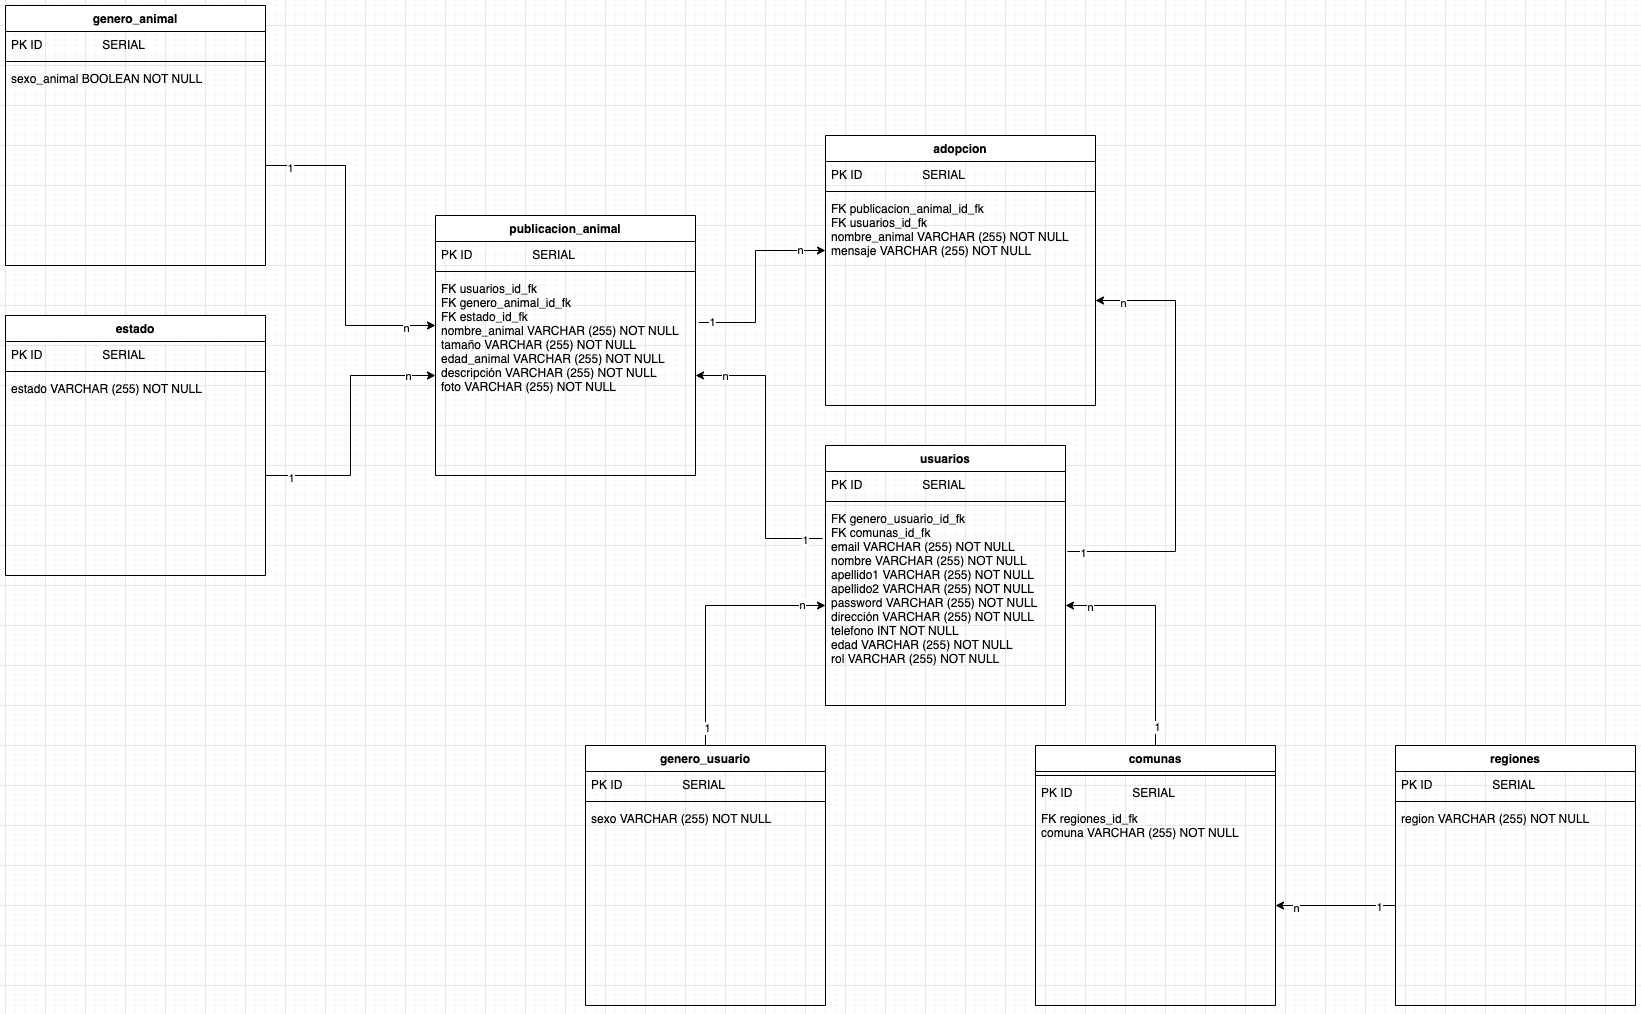

The diagram above was exported from draw.io. Its source (the exported page's mxGraphModel, read from the mxfile embedded in the PNG):
<mxGraphModel dx="2013" dy="1696" grid="1" gridSize="10" guides="1" tooltips="1" connect="1" arrows="1" fold="1" page="1" pageScale="1" pageWidth="827" pageHeight="1169" math="0" shadow="0">
  <root>
    <mxCell id="0" />
    <mxCell id="1" parent="0" />
    <mxCell id="4bexUvPB_urOHWjTdX1g-5" value="usuarios" style="swimlane;fontStyle=1;align=center;verticalAlign=top;childLayout=stackLayout;horizontal=1;startSize=26;horizontalStack=0;resizeParent=1;resizeParentMax=0;resizeLast=0;collapsible=1;marginBottom=0;" parent="1" vertex="1">
      <mxGeometry x="300" y="20" width="240" height="260" as="geometry" />
    </mxCell>
    <mxCell id="4bexUvPB_urOHWjTdX1g-6" value="PK ID                  SERIAL" style="text;strokeColor=none;fillColor=none;align=left;verticalAlign=top;spacingLeft=4;spacingRight=4;overflow=hidden;rotatable=0;points=[[0,0.5],[1,0.5]];portConstraint=eastwest;" parent="4bexUvPB_urOHWjTdX1g-5" vertex="1">
      <mxGeometry y="26" width="240" height="26" as="geometry" />
    </mxCell>
    <mxCell id="4bexUvPB_urOHWjTdX1g-7" value="" style="line;strokeWidth=1;fillColor=none;align=left;verticalAlign=middle;spacingTop=-1;spacingLeft=3;spacingRight=3;rotatable=0;labelPosition=right;points=[];portConstraint=eastwest;" parent="4bexUvPB_urOHWjTdX1g-5" vertex="1">
      <mxGeometry y="52" width="240" height="8" as="geometry" />
    </mxCell>
    <mxCell id="4bexUvPB_urOHWjTdX1g-8" value="FK genero_usuario_id_fk&#10;FK comunas_id_fk&#10;email VARCHAR (255) NOT NULL&#10;nombre VARCHAR (255) NOT NULL&#10;apellido1 VARCHAR (255) NOT NULL&#10;apellido2 VARCHAR (255) NOT NULL&#10;password VARCHAR (255) NOT NULL&#10;dirección VARCHAR (255) NOT NULL&#10;telefono INT NOT NULL&#10;edad VARCHAR (255) NOT NULL&#10;rol VARCHAR (255) NOT NULL" style="text;strokeColor=none;fillColor=none;align=left;verticalAlign=top;spacingLeft=4;spacingRight=4;overflow=hidden;rotatable=0;points=[[0,0.5],[1,0.5]];portConstraint=eastwest;" parent="4bexUvPB_urOHWjTdX1g-5" vertex="1">
      <mxGeometry y="60" width="240" height="200" as="geometry" />
    </mxCell>
    <mxCell id="4bexUvPB_urOHWjTdX1g-10" value="publicacion_animal" style="swimlane;fontStyle=1;align=center;verticalAlign=top;childLayout=stackLayout;horizontal=1;startSize=26;horizontalStack=0;resizeParent=1;resizeParentMax=0;resizeLast=0;collapsible=1;marginBottom=0;" parent="1" vertex="1">
      <mxGeometry x="-90" y="-210" width="260" height="260" as="geometry" />
    </mxCell>
    <mxCell id="4bexUvPB_urOHWjTdX1g-11" value="PK ID                  SERIAL" style="text;strokeColor=none;fillColor=none;align=left;verticalAlign=top;spacingLeft=4;spacingRight=4;overflow=hidden;rotatable=0;points=[[0,0.5],[1,0.5]];portConstraint=eastwest;" parent="4bexUvPB_urOHWjTdX1g-10" vertex="1">
      <mxGeometry y="26" width="260" height="26" as="geometry" />
    </mxCell>
    <mxCell id="4bexUvPB_urOHWjTdX1g-12" value="" style="line;strokeWidth=1;fillColor=none;align=left;verticalAlign=middle;spacingTop=-1;spacingLeft=3;spacingRight=3;rotatable=0;labelPosition=right;points=[];portConstraint=eastwest;" parent="4bexUvPB_urOHWjTdX1g-10" vertex="1">
      <mxGeometry y="52" width="260" height="8" as="geometry" />
    </mxCell>
    <mxCell id="4bexUvPB_urOHWjTdX1g-13" value="FK usuarios_id_fk&#10;FK genero_animal_id_fk&#10;FK estado_id_fk&#10;nombre_animal VARCHAR (255) NOT NULL&#10;tamaño VARCHAR (255) NOT NULL&#10;edad_animal VARCHAR (255) NOT NULL&#10;descripción VARCHAR (255) NOT NULL&#10;foto VARCHAR (255) NOT NULL&#10;" style="text;strokeColor=none;fillColor=none;align=left;verticalAlign=top;spacingLeft=4;spacingRight=4;overflow=hidden;rotatable=0;points=[[0,0.5],[1,0.5]];portConstraint=eastwest;" parent="4bexUvPB_urOHWjTdX1g-10" vertex="1">
      <mxGeometry y="60" width="260" height="200" as="geometry" />
    </mxCell>
    <mxCell id="4bexUvPB_urOHWjTdX1g-14" value="adopcion" style="swimlane;fontStyle=1;align=center;verticalAlign=top;childLayout=stackLayout;horizontal=1;startSize=26;horizontalStack=0;resizeParent=1;resizeParentMax=0;resizeLast=0;collapsible=1;marginBottom=0;" parent="1" vertex="1">
      <mxGeometry x="300" y="-290" width="270" height="270" as="geometry" />
    </mxCell>
    <mxCell id="4bexUvPB_urOHWjTdX1g-15" value="PK ID                  SERIAL" style="text;strokeColor=none;fillColor=none;align=left;verticalAlign=top;spacingLeft=4;spacingRight=4;overflow=hidden;rotatable=0;points=[[0,0.5],[1,0.5]];portConstraint=eastwest;" parent="4bexUvPB_urOHWjTdX1g-14" vertex="1">
      <mxGeometry y="26" width="270" height="26" as="geometry" />
    </mxCell>
    <mxCell id="4bexUvPB_urOHWjTdX1g-16" value="" style="line;strokeWidth=1;fillColor=none;align=left;verticalAlign=middle;spacingTop=-1;spacingLeft=3;spacingRight=3;rotatable=0;labelPosition=right;points=[];portConstraint=eastwest;" parent="4bexUvPB_urOHWjTdX1g-14" vertex="1">
      <mxGeometry y="52" width="270" height="8" as="geometry" />
    </mxCell>
    <mxCell id="4bexUvPB_urOHWjTdX1g-17" value="FK publicacion_animal_id_fk&#10;FK usuarios_id_fk&#10;nombre_animal VARCHAR (255) NOT NULL&#10;mensaje VARCHAR (255) NOT NULL" style="text;strokeColor=none;fillColor=none;align=left;verticalAlign=top;spacingLeft=4;spacingRight=4;overflow=hidden;rotatable=0;points=[[0,0.5],[1,0.5]];portConstraint=eastwest;" parent="4bexUvPB_urOHWjTdX1g-14" vertex="1">
      <mxGeometry y="60" width="270" height="210" as="geometry" />
    </mxCell>
    <mxCell id="jPfzC2YeobJreepI1aqz-5" value="regiones" style="swimlane;fontStyle=1;align=center;verticalAlign=top;childLayout=stackLayout;horizontal=1;startSize=26;horizontalStack=0;resizeParent=1;resizeParentMax=0;resizeLast=0;collapsible=1;marginBottom=0;" parent="1" vertex="1">
      <mxGeometry x="870" y="320" width="240" height="260" as="geometry" />
    </mxCell>
    <mxCell id="jPfzC2YeobJreepI1aqz-6" value="PK ID                  SERIAL" style="text;strokeColor=none;fillColor=none;align=left;verticalAlign=top;spacingLeft=4;spacingRight=4;overflow=hidden;rotatable=0;points=[[0,0.5],[1,0.5]];portConstraint=eastwest;" parent="jPfzC2YeobJreepI1aqz-5" vertex="1">
      <mxGeometry y="26" width="240" height="26" as="geometry" />
    </mxCell>
    <mxCell id="jPfzC2YeobJreepI1aqz-7" value="" style="line;strokeWidth=1;fillColor=none;align=left;verticalAlign=middle;spacingTop=-1;spacingLeft=3;spacingRight=3;rotatable=0;labelPosition=right;points=[];portConstraint=eastwest;" parent="jPfzC2YeobJreepI1aqz-5" vertex="1">
      <mxGeometry y="52" width="240" height="8" as="geometry" />
    </mxCell>
    <mxCell id="jPfzC2YeobJreepI1aqz-8" value="region VARCHAR (255) NOT NULL&#10;" style="text;strokeColor=none;fillColor=none;align=left;verticalAlign=top;spacingLeft=4;spacingRight=4;overflow=hidden;rotatable=0;points=[[0,0.5],[1,0.5]];portConstraint=eastwest;" parent="jPfzC2YeobJreepI1aqz-5" vertex="1">
      <mxGeometry y="60" width="240" height="200" as="geometry" />
    </mxCell>
    <mxCell id="jPfzC2YeobJreepI1aqz-9" value="genero_animal" style="swimlane;fontStyle=1;align=center;verticalAlign=top;childLayout=stackLayout;horizontal=1;startSize=26;horizontalStack=0;resizeParent=1;resizeParentMax=0;resizeLast=0;collapsible=1;marginBottom=0;" parent="1" vertex="1">
      <mxGeometry x="-520" y="-420" width="260" height="260" as="geometry" />
    </mxCell>
    <mxCell id="jPfzC2YeobJreepI1aqz-10" value="PK ID                  SERIAL" style="text;strokeColor=none;fillColor=none;align=left;verticalAlign=top;spacingLeft=4;spacingRight=4;overflow=hidden;rotatable=0;points=[[0,0.5],[1,0.5]];portConstraint=eastwest;" parent="jPfzC2YeobJreepI1aqz-9" vertex="1">
      <mxGeometry y="26" width="260" height="26" as="geometry" />
    </mxCell>
    <mxCell id="jPfzC2YeobJreepI1aqz-11" value="" style="line;strokeWidth=1;fillColor=none;align=left;verticalAlign=middle;spacingTop=-1;spacingLeft=3;spacingRight=3;rotatable=0;labelPosition=right;points=[];portConstraint=eastwest;" parent="jPfzC2YeobJreepI1aqz-9" vertex="1">
      <mxGeometry y="52" width="260" height="8" as="geometry" />
    </mxCell>
    <mxCell id="jPfzC2YeobJreepI1aqz-12" value="sexo_animal BOOLEAN NOT NULL&#10;" style="text;strokeColor=none;fillColor=none;align=left;verticalAlign=top;spacingLeft=4;spacingRight=4;overflow=hidden;rotatable=0;points=[[0,0.5],[1,0.5]];portConstraint=eastwest;" parent="jPfzC2YeobJreepI1aqz-9" vertex="1">
      <mxGeometry y="60" width="260" height="200" as="geometry" />
    </mxCell>
    <mxCell id="jPfzC2YeobJreepI1aqz-13" value="estado" style="swimlane;fontStyle=1;align=center;verticalAlign=top;childLayout=stackLayout;horizontal=1;startSize=26;horizontalStack=0;resizeParent=1;resizeParentMax=0;resizeLast=0;collapsible=1;marginBottom=0;" parent="1" vertex="1">
      <mxGeometry x="-520" y="-110" width="260" height="260" as="geometry" />
    </mxCell>
    <mxCell id="jPfzC2YeobJreepI1aqz-14" value="PK ID                  SERIAL" style="text;strokeColor=none;fillColor=none;align=left;verticalAlign=top;spacingLeft=4;spacingRight=4;overflow=hidden;rotatable=0;points=[[0,0.5],[1,0.5]];portConstraint=eastwest;" parent="jPfzC2YeobJreepI1aqz-13" vertex="1">
      <mxGeometry y="26" width="260" height="26" as="geometry" />
    </mxCell>
    <mxCell id="jPfzC2YeobJreepI1aqz-15" value="" style="line;strokeWidth=1;fillColor=none;align=left;verticalAlign=middle;spacingTop=-1;spacingLeft=3;spacingRight=3;rotatable=0;labelPosition=right;points=[];portConstraint=eastwest;" parent="jPfzC2YeobJreepI1aqz-13" vertex="1">
      <mxGeometry y="52" width="260" height="8" as="geometry" />
    </mxCell>
    <mxCell id="jPfzC2YeobJreepI1aqz-16" value="estado VARCHAR (255) NOT NULL" style="text;strokeColor=none;fillColor=none;align=left;verticalAlign=top;spacingLeft=4;spacingRight=4;overflow=hidden;rotatable=0;points=[[0,0.5],[1,0.5]];portConstraint=eastwest;" parent="jPfzC2YeobJreepI1aqz-13" vertex="1">
      <mxGeometry y="60" width="260" height="200" as="geometry" />
    </mxCell>
    <mxCell id="jPfzC2YeobJreepI1aqz-23" style="edgeStyle=orthogonalEdgeStyle;rounded=0;orthogonalLoop=1;jettySize=auto;html=1;exitX=0.5;exitY=0;exitDx=0;exitDy=0;entryX=0;entryY=0.5;entryDx=0;entryDy=0;" parent="1" source="jPfzC2YeobJreepI1aqz-17" target="4bexUvPB_urOHWjTdX1g-8" edge="1">
      <mxGeometry relative="1" as="geometry" />
    </mxCell>
    <mxCell id="jPfzC2YeobJreepI1aqz-24" value="1" style="edgeLabel;html=1;align=center;verticalAlign=middle;resizable=0;points=[];" parent="jPfzC2YeobJreepI1aqz-23" connectable="0" vertex="1">
      <mxGeometry x="-0.8615" y="-1" relative="1" as="geometry">
        <mxPoint as="offset" />
      </mxGeometry>
    </mxCell>
    <mxCell id="jPfzC2YeobJreepI1aqz-25" value="n" style="edgeLabel;html=1;align=center;verticalAlign=middle;resizable=0;points=[];" parent="jPfzC2YeobJreepI1aqz-23" connectable="0" vertex="1">
      <mxGeometry x="0.8154" y="1" relative="1" as="geometry">
        <mxPoint as="offset" />
      </mxGeometry>
    </mxCell>
    <mxCell id="jPfzC2YeobJreepI1aqz-17" value="genero_usuario" style="swimlane;fontStyle=1;align=center;verticalAlign=top;childLayout=stackLayout;horizontal=1;startSize=26;horizontalStack=0;resizeParent=1;resizeParentMax=0;resizeLast=0;collapsible=1;marginBottom=0;" parent="1" vertex="1">
      <mxGeometry x="60" y="320" width="240" height="260" as="geometry" />
    </mxCell>
    <mxCell id="jPfzC2YeobJreepI1aqz-18" value="PK ID                  SERIAL" style="text;strokeColor=none;fillColor=none;align=left;verticalAlign=top;spacingLeft=4;spacingRight=4;overflow=hidden;rotatable=0;points=[[0,0.5],[1,0.5]];portConstraint=eastwest;" parent="jPfzC2YeobJreepI1aqz-17" vertex="1">
      <mxGeometry y="26" width="240" height="26" as="geometry" />
    </mxCell>
    <mxCell id="jPfzC2YeobJreepI1aqz-19" value="" style="line;strokeWidth=1;fillColor=none;align=left;verticalAlign=middle;spacingTop=-1;spacingLeft=3;spacingRight=3;rotatable=0;labelPosition=right;points=[];portConstraint=eastwest;" parent="jPfzC2YeobJreepI1aqz-17" vertex="1">
      <mxGeometry y="52" width="240" height="8" as="geometry" />
    </mxCell>
    <mxCell id="jPfzC2YeobJreepI1aqz-20" value="sexo VARCHAR (255) NOT NULL&#10;" style="text;strokeColor=none;fillColor=none;align=left;verticalAlign=top;spacingLeft=4;spacingRight=4;overflow=hidden;rotatable=0;points=[[0,0.5],[1,0.5]];portConstraint=eastwest;" parent="jPfzC2YeobJreepI1aqz-17" vertex="1">
      <mxGeometry y="60" width="240" height="200" as="geometry" />
    </mxCell>
    <mxCell id="jPfzC2YeobJreepI1aqz-26" style="edgeStyle=orthogonalEdgeStyle;rounded=0;orthogonalLoop=1;jettySize=auto;html=1;exitX=0.5;exitY=0;exitDx=0;exitDy=0;entryX=1;entryY=0.5;entryDx=0;entryDy=0;" parent="1" source="jPfzC2YeobJreepI1aqz-1" target="4bexUvPB_urOHWjTdX1g-8" edge="1">
      <mxGeometry relative="1" as="geometry" />
    </mxCell>
    <mxCell id="jPfzC2YeobJreepI1aqz-27" value="1" style="edgeLabel;html=1;align=center;verticalAlign=middle;resizable=0;points=[];" parent="jPfzC2YeobJreepI1aqz-26" connectable="0" vertex="1">
      <mxGeometry x="-0.8348" y="-1" relative="1" as="geometry">
        <mxPoint as="offset" />
      </mxGeometry>
    </mxCell>
    <mxCell id="jPfzC2YeobJreepI1aqz-28" value="n" style="edgeLabel;html=1;align=center;verticalAlign=middle;resizable=0;points=[];" parent="jPfzC2YeobJreepI1aqz-26" connectable="0" vertex="1">
      <mxGeometry x="0.7913" y="1" relative="1" as="geometry">
        <mxPoint as="offset" />
      </mxGeometry>
    </mxCell>
    <mxCell id="jPfzC2YeobJreepI1aqz-1" value="comunas" style="swimlane;fontStyle=1;align=center;verticalAlign=top;childLayout=stackLayout;horizontal=1;startSize=26;horizontalStack=0;resizeParent=1;resizeParentMax=0;resizeLast=0;collapsible=1;marginBottom=0;" parent="1" vertex="1">
      <mxGeometry x="510" y="320" width="240" height="260" as="geometry" />
    </mxCell>
    <mxCell id="jPfzC2YeobJreepI1aqz-3" value="" style="line;strokeWidth=1;fillColor=none;align=left;verticalAlign=middle;spacingTop=-1;spacingLeft=3;spacingRight=3;rotatable=0;labelPosition=right;points=[];portConstraint=eastwest;" parent="jPfzC2YeobJreepI1aqz-1" vertex="1">
      <mxGeometry y="26" width="240" height="8" as="geometry" />
    </mxCell>
    <mxCell id="jPfzC2YeobJreepI1aqz-2" value="PK ID                  SERIAL" style="text;strokeColor=none;fillColor=none;align=left;verticalAlign=top;spacingLeft=4;spacingRight=4;overflow=hidden;rotatable=0;points=[[0,0.5],[1,0.5]];portConstraint=eastwest;" parent="jPfzC2YeobJreepI1aqz-1" vertex="1">
      <mxGeometry y="34" width="240" height="26" as="geometry" />
    </mxCell>
    <mxCell id="jPfzC2YeobJreepI1aqz-4" value="FK regiones_id_fk&#10;comuna VARCHAR (255) NOT NULL&#10;" style="text;strokeColor=none;fillColor=none;align=left;verticalAlign=top;spacingLeft=4;spacingRight=4;overflow=hidden;rotatable=0;points=[[0,0.5],[1,0.5]];portConstraint=eastwest;" parent="jPfzC2YeobJreepI1aqz-1" vertex="1">
      <mxGeometry y="60" width="240" height="200" as="geometry" />
    </mxCell>
    <mxCell id="jPfzC2YeobJreepI1aqz-29" style="edgeStyle=orthogonalEdgeStyle;rounded=0;orthogonalLoop=1;jettySize=auto;html=1;exitX=0;exitY=0.5;exitDx=0;exitDy=0;entryX=1;entryY=0.5;entryDx=0;entryDy=0;" parent="1" source="jPfzC2YeobJreepI1aqz-8" target="jPfzC2YeobJreepI1aqz-4" edge="1">
      <mxGeometry relative="1" as="geometry" />
    </mxCell>
    <mxCell id="jPfzC2YeobJreepI1aqz-30" value="1" style="edgeLabel;html=1;align=center;verticalAlign=middle;resizable=0;points=[];" parent="jPfzC2YeobJreepI1aqz-29" connectable="0" vertex="1">
      <mxGeometry x="-0.7167" y="1" relative="1" as="geometry">
        <mxPoint as="offset" />
      </mxGeometry>
    </mxCell>
    <mxCell id="jPfzC2YeobJreepI1aqz-31" value="n" style="edgeLabel;html=1;align=center;verticalAlign=middle;resizable=0;points=[];" parent="jPfzC2YeobJreepI1aqz-29" connectable="0" vertex="1">
      <mxGeometry x="0.6667" y="2" relative="1" as="geometry">
        <mxPoint as="offset" />
      </mxGeometry>
    </mxCell>
    <mxCell id="jPfzC2YeobJreepI1aqz-35" value="" style="endArrow=classic;html=1;rounded=0;exitX=-0.012;exitY=0.165;exitDx=0;exitDy=0;exitPerimeter=0;entryX=1;entryY=0.5;entryDx=0;entryDy=0;" parent="1" source="4bexUvPB_urOHWjTdX1g-8" target="4bexUvPB_urOHWjTdX1g-13" edge="1">
      <mxGeometry width="50" height="50" relative="1" as="geometry">
        <mxPoint x="390" y="80" as="sourcePoint" />
        <mxPoint x="440" y="30" as="targetPoint" />
        <Array as="points">
          <mxPoint x="240" y="113" />
          <mxPoint x="240" y="-50" />
        </Array>
      </mxGeometry>
    </mxCell>
    <mxCell id="jPfzC2YeobJreepI1aqz-36" value="1" style="edgeLabel;html=1;align=center;verticalAlign=middle;resizable=0;points=[];" parent="jPfzC2YeobJreepI1aqz-35" connectable="0" vertex="1">
      <mxGeometry x="-0.8751" y="1" relative="1" as="geometry">
        <mxPoint as="offset" />
      </mxGeometry>
    </mxCell>
    <mxCell id="jPfzC2YeobJreepI1aqz-37" value="n" style="edgeLabel;html=1;align=center;verticalAlign=middle;resizable=0;points=[];" parent="jPfzC2YeobJreepI1aqz-35" connectable="0" vertex="1">
      <mxGeometry x="0.8001" relative="1" as="geometry">
        <mxPoint as="offset" />
      </mxGeometry>
    </mxCell>
    <mxCell id="jPfzC2YeobJreepI1aqz-38" style="edgeStyle=orthogonalEdgeStyle;rounded=0;orthogonalLoop=1;jettySize=auto;html=1;exitX=1;exitY=0.5;exitDx=0;exitDy=0;" parent="1" source="jPfzC2YeobJreepI1aqz-12" edge="1">
      <mxGeometry relative="1" as="geometry">
        <mxPoint x="-90" y="-100" as="targetPoint" />
        <Array as="points">
          <mxPoint x="-180" y="-260" />
          <mxPoint x="-180" y="-100" />
          <mxPoint x="-90" y="-100" />
        </Array>
      </mxGeometry>
    </mxCell>
    <mxCell id="jPfzC2YeobJreepI1aqz-39" value="1" style="edgeLabel;html=1;align=center;verticalAlign=middle;resizable=0;points=[];" parent="jPfzC2YeobJreepI1aqz-38" connectable="0" vertex="1">
      <mxGeometry x="-0.8519" y="-2" relative="1" as="geometry">
        <mxPoint as="offset" />
      </mxGeometry>
    </mxCell>
    <mxCell id="jPfzC2YeobJreepI1aqz-40" value="n" style="edgeLabel;html=1;align=center;verticalAlign=middle;resizable=0;points=[];" parent="jPfzC2YeobJreepI1aqz-38" connectable="0" vertex="1">
      <mxGeometry x="0.8204" y="-2" relative="1" as="geometry">
        <mxPoint as="offset" />
      </mxGeometry>
    </mxCell>
    <mxCell id="jPfzC2YeobJreepI1aqz-41" style="edgeStyle=orthogonalEdgeStyle;rounded=0;orthogonalLoop=1;jettySize=auto;html=1;exitX=1;exitY=0.5;exitDx=0;exitDy=0;entryX=0;entryY=0.5;entryDx=0;entryDy=0;" parent="1" source="jPfzC2YeobJreepI1aqz-16" target="4bexUvPB_urOHWjTdX1g-13" edge="1">
      <mxGeometry relative="1" as="geometry" />
    </mxCell>
    <mxCell id="jPfzC2YeobJreepI1aqz-43" value="1" style="edgeLabel;html=1;align=center;verticalAlign=middle;resizable=0;points=[];" parent="jPfzC2YeobJreepI1aqz-41" connectable="0" vertex="1">
      <mxGeometry x="-0.8148" y="-2" relative="1" as="geometry">
        <mxPoint as="offset" />
      </mxGeometry>
    </mxCell>
    <mxCell id="jPfzC2YeobJreepI1aqz-44" value="n" style="edgeLabel;html=1;align=center;verticalAlign=middle;resizable=0;points=[];" parent="jPfzC2YeobJreepI1aqz-41" connectable="0" vertex="1">
      <mxGeometry x="0.7926" relative="1" as="geometry">
        <mxPoint as="offset" />
      </mxGeometry>
    </mxCell>
    <mxCell id="jPfzC2YeobJreepI1aqz-50" value="" style="endArrow=classic;html=1;rounded=0;exitX=1.012;exitY=0.235;exitDx=0;exitDy=0;exitPerimeter=0;entryX=0;entryY=0.5;entryDx=0;entryDy=0;" parent="1" source="4bexUvPB_urOHWjTdX1g-13" edge="1">
      <mxGeometry width="50" height="50" relative="1" as="geometry">
        <mxPoint x="340" y="-80" as="sourcePoint" />
        <mxPoint x="300" y="-175" as="targetPoint" />
        <Array as="points">
          <mxPoint x="230" y="-103" />
          <mxPoint x="230" y="-175" />
        </Array>
      </mxGeometry>
    </mxCell>
    <mxCell id="jPfzC2YeobJreepI1aqz-54" value="1" style="edgeLabel;html=1;align=center;verticalAlign=middle;resizable=0;points=[];" parent="jPfzC2YeobJreepI1aqz-50" connectable="0" vertex="1">
      <mxGeometry x="-0.8705" y="1" relative="1" as="geometry">
        <mxPoint as="offset" />
      </mxGeometry>
    </mxCell>
    <mxCell id="jPfzC2YeobJreepI1aqz-55" value="n" style="edgeLabel;html=1;align=center;verticalAlign=middle;resizable=0;points=[];" parent="jPfzC2YeobJreepI1aqz-50" connectable="0" vertex="1">
      <mxGeometry x="0.7385" y="1" relative="1" as="geometry">
        <mxPoint as="offset" />
      </mxGeometry>
    </mxCell>
    <mxCell id="jPfzC2YeobJreepI1aqz-56" value="" style="endArrow=classic;html=1;rounded=0;exitX=1.008;exitY=0.23;exitDx=0;exitDy=0;exitPerimeter=0;entryX=1;entryY=0.5;entryDx=0;entryDy=0;" parent="1" source="4bexUvPB_urOHWjTdX1g-8" target="4bexUvPB_urOHWjTdX1g-17" edge="1">
      <mxGeometry width="50" height="50" relative="1" as="geometry">
        <mxPoint x="605" y="70" as="sourcePoint" />
        <mxPoint x="655" y="20" as="targetPoint" />
        <Array as="points">
          <mxPoint x="650" y="126" />
          <mxPoint x="650" y="-125" />
        </Array>
      </mxGeometry>
    </mxCell>
    <mxCell id="jPfzC2YeobJreepI1aqz-57" value="1" style="edgeLabel;html=1;align=center;verticalAlign=middle;resizable=0;points=[];" parent="jPfzC2YeobJreepI1aqz-56" connectable="0" vertex="1">
      <mxGeometry x="-0.9268" y="-1" relative="1" as="geometry">
        <mxPoint as="offset" />
      </mxGeometry>
    </mxCell>
    <mxCell id="jPfzC2YeobJreepI1aqz-58" value="n" style="edgeLabel;html=1;align=center;verticalAlign=middle;resizable=0;points=[];" parent="jPfzC2YeobJreepI1aqz-56" connectable="0" vertex="1">
      <mxGeometry x="0.877" y="2" relative="1" as="geometry">
        <mxPoint as="offset" />
      </mxGeometry>
    </mxCell>
  </root>
</mxGraphModel>